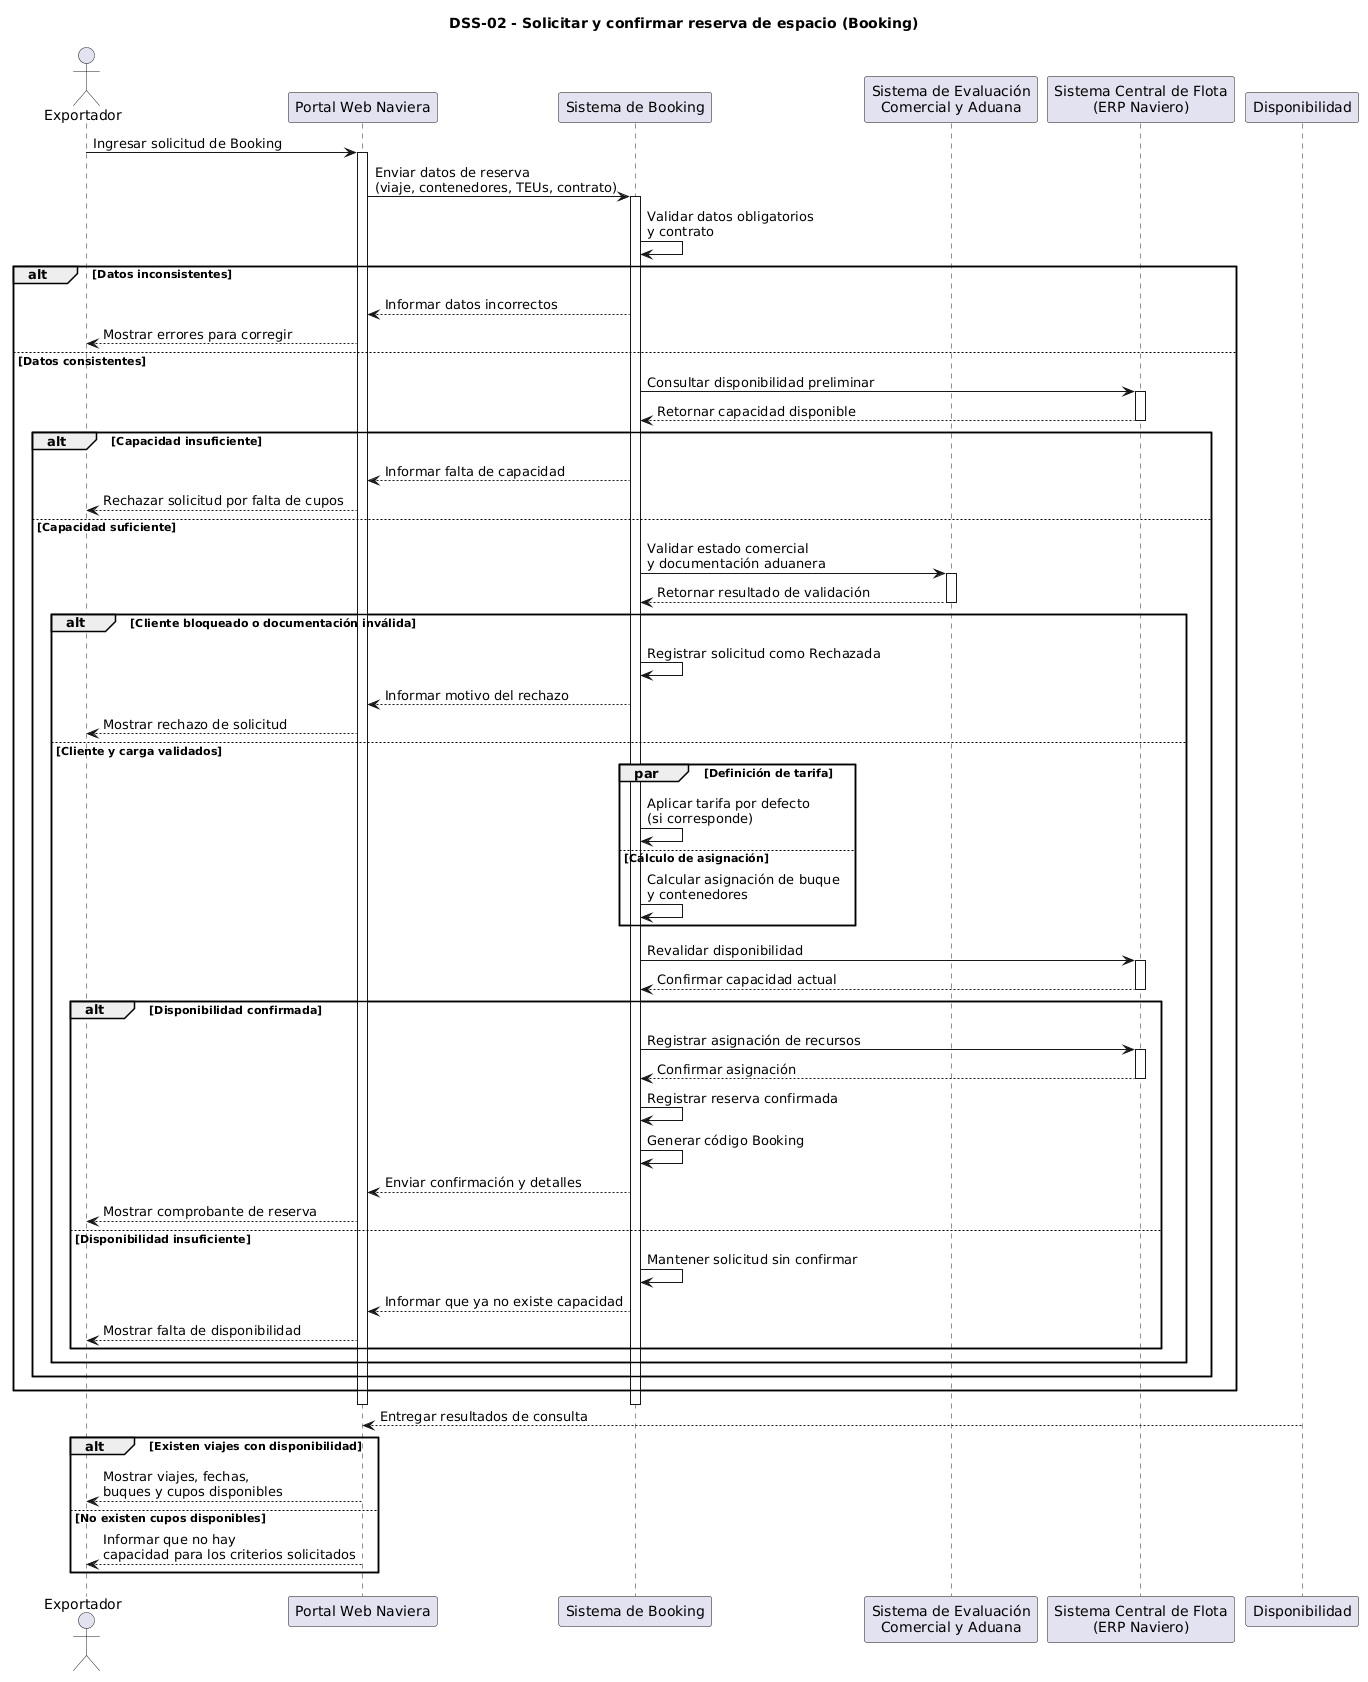

The diagram above was rendered by PlantUML. Its source (embedded in the PNG):
@startuml
title DSS-02 - Solicitar y confirmar reserva de espacio (Booking)

actor "Exportador" as Exportador
participant "Portal Web Naviera" as Portal
participant "Sistema de Booking" as Booking
participant "Sistema de Evaluación\nComercial y Aduana" as Evaluacion
participant "Sistema Central de Flota\n(ERP Naviero)" as ERP

Exportador -> Portal: Ingresar solicitud de Booking
activate Portal

Portal -> Booking: Enviar datos de reserva\n(viaje, contenedores, TEUs, contrato)
activate Booking

Booking -> Booking: Validar datos obligatorios\ny contrato

alt Datos inconsistentes
    Booking --> Portal: Informar datos incorrectos
    Portal --> Exportador: Mostrar errores para corregir
else Datos consistentes

    Booking -> ERP: Consultar disponibilidad preliminar
    activate ERP
    ERP --> Booking: Retornar capacidad disponible
    deactivate ERP

    alt Capacidad insuficiente
        Booking --> Portal: Informar falta de capacidad
        Portal --> Exportador: Rechazar solicitud por falta de cupos

    else Capacidad suficiente

        Booking -> Evaluacion: Validar estado comercial\ny documentación aduanera
        activate Evaluacion
        Evaluacion --> Booking: Retornar resultado de validación
        deactivate Evaluacion

        alt Cliente bloqueado o documentación inválida
            Booking -> Booking: Registrar solicitud como Rechazada
            Booking --> Portal: Informar motivo del rechazo
            Portal --> Exportador: Mostrar rechazo de solicitud

        else Cliente y carga validados

            par Definición de tarifa
                Booking -> Booking: Aplicar tarifa por defecto\n(si corresponde)
            else Cálculo de asignación
                Booking -> Booking: Calcular asignación de buque\ny contenedores
            end

            Booking -> ERP: Revalidar disponibilidad
            activate ERP
            ERP --> Booking: Confirmar capacidad actual
            deactivate ERP

            alt Disponibilidad confirmada
                Booking -> ERP: Registrar asignación de recursos
                activate ERP
                ERP --> Booking: Confirmar asignación
                deactivate ERP

                Booking -> Booking: Registrar reserva confirmada
                Booking -> Booking: Generar código Booking

                Booking --> Portal: Enviar confirmación y detalles
                Portal --> Exportador: Mostrar comprobante de reserva

            else Disponibilidad insuficiente
                Booking -> Booking: Mantener solicitud sin confirmar
                Booking --> Portal: Informar que ya no existe capacidad
                Portal --> Exportador: Mostrar falta de disponibilidad
            end
        end
    end
end

deactivate Booking
deactivate Portal


Disponibilidad --> Portal: Entregar resultados de consulta
deactivate Disponibilidad

alt Existen viajes con disponibilidad
    Portal --> Exportador: Mostrar viajes, fechas,\nbuques y cupos disponibles
else No existen cupos disponibles
    Portal --> Exportador: Informar que no hay\ncapacidad para los criterios solicitados
end

deactivate Portal
@enduml